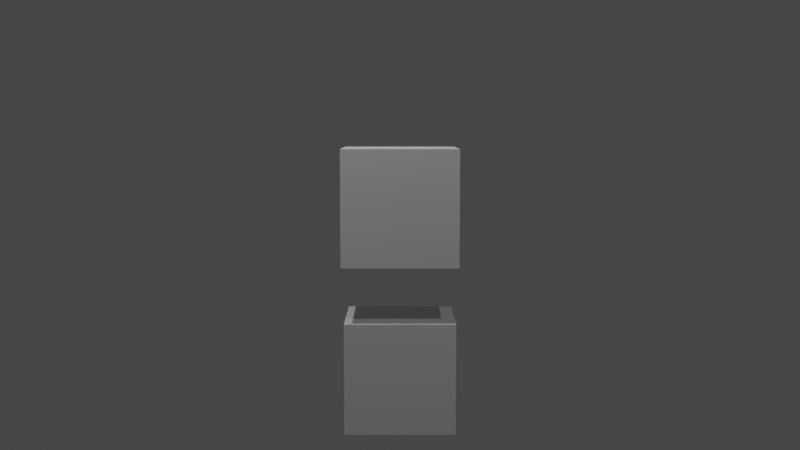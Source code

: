 # Source: 2.blend  (saved by Blender 3.5.10; exported with 4.5.12 LTS)
import bpy
from mathutils import Matrix  # noqa: F401  (used for matrix-valued properties, if any)

bpy.ops.wm.read_factory_settings(use_empty=True)
scene = bpy.context.scene
scene.name = 'Scene'

# ---- collections
col_collection = bpy.data.collections.new('Collection'); scene.collection.children.link(col_collection)

# ---- materials (node trees are filled in below, after node groups)
mat_material = bpy.data.materials.new('Material')
mat_material.alpha_threshold = 0.0
mat_material.use_transparent_shadow = False
mat_material.roughness = 0.5
mat_material.line_color = (0.0, 0.0, 0.0, 1.0)

# ---- material node trees
mat_material.use_nodes = True; mat_material.node_tree.nodes.clear()
_N = mat_material.node_tree.nodes; _L = mat_material.node_tree.links
n0 = _N.new('ShaderNodeOutputMaterial'); n0.name = 'Material Output'; n0.location = (300, 300)
n1 = _N.new('ShaderNodeBsdfPrincipled'); n1.name = 'Principled BSDF'; n1.location = (10, 300)
n1.distribution = 'GGX'
n1.subsurface_method = 'RANDOM_WALK_SKIN'
n1.inputs[3].default_value = 1.45
n1.inputs[27].default_value = (0.0, 0.0, 0.0, 1.0)
n1.inputs[28].default_value = 1.0
_L.new(n1.outputs[0], n0.inputs[0])
n0.is_active_output = True

# ---- world
world_world = bpy.data.worlds.new('World'); scene.world = world_world
world_world.use_nodes = True; world_world.node_tree.nodes.clear()
_N = world_world.node_tree.nodes; _L = world_world.node_tree.links
n0 = _N.new('ShaderNodeOutputWorld'); n0.name = 'World Output'; n0.location = (300, 300)
n1 = _N.new('ShaderNodeBackground'); n1.name = 'Background'; n1.location = (10, 300)
n1.inputs[0].default_value = (0.05088, 0.05088, 0.05088, 1.0)
_L.new(n1.outputs[0], n0.inputs[0])
n0.is_active_output = True
world_world.color = (0.05088, 0.05088, 0.05088)
world_world.use_sun_shadow = False
world_world.sun_shadow_jitter_overblur = 0.0

# ---- cameras
cam_camera = bpy.data.cameras.new('Camera')

# ---- lights
light_spot = bpy.data.lights.new('Spot', 'SPOT')
light_spot.transmission_factor = 0.0
light_spot.energy = 1561.0
light_spot.shadow_soft_size = 0.25
light_spot.shadow_maximum_resolution = 0.006
light_spot.use_absolute_resolution = True
light_spot.spot_blend = 0.7499
light_spot.spot_size = 0.9477
light_spot_001 = bpy.data.lights.new('Spot.001', 'SPOT')
light_spot_001.transmission_factor = 0.0
light_spot_001.energy = 1561.0
light_spot_001.shadow_soft_size = 0.25
light_spot_001.shadow_maximum_resolution = 0.006
light_spot_001.use_absolute_resolution = True
light_spot_001.spot_blend = 0.8485
light_spot_001.spot_size = 0.9477

# ---- meshes
me_cube_002 = bpy.data.meshes.new('Cube.002')
me_cube_002.from_pydata([(1.0, 1.0, 1.0), (1.0, 1.0, -1.0), (1.0, -1.0, 1.0), (1.0, -1.0, -1.0), (-1.0, 1.0, 1.0), (-1.0, 1.0, -1.0), (-1.0, -1.0, 1.0), (-1.0, -1.0, -1.0)], [], [(0, 4, 6, 2), (3, 2, 6, 7), (7, 6, 4, 5), (5, 1, 3, 7), (1, 0, 2, 3), (5, 4, 0, 1)])
_uv = me_cube_002.uv_layers.new(name='UVMap')
_uv.uv.foreach_set('vector', [0.625, 0.5, 0.875, 0.5, 0.875, 0.75, 0.625, 0.75, 0.375, 0.75, 0.625, 0.75, 0.625, 1.0, 0.375, 1.0, 0.375, 0.0, 0.625, 0.0, 0.625, 0.25, 0.375, 0.25, 0.125, 0.5, 0.375, 0.5, 0.375, 0.75, 0.125, 0.75, 0.375, 0.5, 0.625, 0.5, 0.625, 0.75, 0.375, 0.75, 0.375, 0.25, 0.625, 0.25, 0.625, 0.5, 0.375, 0.5])
me_cube_002.materials.append(mat_material)
me_cube_002.use_mirror_vertex_groups = False
me_cube_002.update()
me_cube_009 = bpy.data.meshes.new('Cube.009')
me_cube_009.from_pydata([(-1.0, -1.0, -1.0), (-1.0, -1.0, 1.0), (-1.0, 1.0, -1.0), (-1.0, 1.0, 1.0), (1.0, -1.0, -1.0), (1.0, -1.0, 1.0), (1.0, 1.0, -1.0), (1.0, 1.0, 1.0)], [], [(0, 1, 3, 2), (2, 3, 7, 6), (6, 7, 5, 4), (4, 5, 1, 0), (2, 6, 4, 0), (7, 3, 1, 5)])
_uv = me_cube_009.uv_layers.new(name='UVMap')
_uv.uv.foreach_set('vector', [0.375, 0.0, 0.625, 0.0, 0.625, 0.25, 0.375, 0.25, 0.375, 0.25, 0.625, 0.25, 0.625, 0.5, 0.375, 0.5, 0.375, 0.5, 0.625, 0.5, 0.625, 0.75, 0.375, 0.75, 0.375, 0.75, 0.625, 0.75, 0.625, 1.0, 0.375, 1.0, 0.125, 0.5, 0.375, 0.5, 0.375, 0.75, 0.125, 0.75, 0.625, 0.5, 0.875, 0.5, 0.875, 0.75, 0.625, 0.75])
me_cube_009.update()

# ---- objects
ob_floor = bpy.data.objects.new('Floor', me_cube_002)
ob_spot = bpy.data.objects.new('Spot', light_spot)
ob_camera = bpy.data.objects.new('Camera', cam_camera)
ob_content = bpy.data.objects.new('Content', me_cube_009)
ob_cameratarget = bpy.data.objects.new('CameraTarget', None)
ob_cameratargetdof = bpy.data.objects.new('CameraTargetDof', None)
ob_dustparticles = bpy.data.objects.new('DustParticles', None)
ob_fluidparticles = bpy.data.objects.new('FluidParticles', None)
ob_spot_001 = bpy.data.objects.new('Spot.001', light_spot_001)

# ---- transforms, parenting, visibility, modifiers, constraints
ob_floor.location = (0.0, 0.0, 0.0)
ob_floor.lock_rotations_4d = False
ob_floor.empty_display_type = 'ARROWS'
ob_floor.lineart.crease_threshold = 0.0
ob_spot.location = (-3.074, -2.729, 13.01)
ob_spot.rotation_euler = (0.1261, -0.2763, 0.2844)
ob_spot.scale = (1.116, 1.116, 1.116)
ob_camera.location = (8.171e-18, -20.51, 4.562)
ob_camera.rotation_euler = (1.571, -0.0, 0.0)
_c = ob_camera.constraints.new('TRACK_TO'); _c.name = 'Track To'
_c.target = ob_cameratarget
ob_content.location = (3.768e-17, 0.0, 3.066)
ob_content.scale = (1.051, 1.051, 1.051)
ob_cameratarget.location = (-2.901e-17, 0.002279, 2.689)
ob_cameratargetdof.location = (-6.492e-17, 0.006572, 2.969)
ob_dustparticles.location = (0.0, 0.0, 3.051)
ob_fluidparticles.location = (0.0, 0.0, 2.742)
ob_spot_001.location = (5.887, -11.83, 18.75)
ob_spot_001.rotation_euler = (0.6159, 0.09107, 0.3313)
ob_spot_001.scale = (1.116, 1.116, 1.116)

# ---- collection membership
col_collection.objects.link(ob_floor)
col_collection.objects.link(ob_spot)
col_collection.objects.link(ob_camera)
col_collection.objects.link(ob_content)
col_collection.objects.link(ob_cameratarget)
col_collection.objects.link(ob_cameratargetdof)
col_collection.objects.link(ob_dustparticles)
col_collection.objects.link(ob_fluidparticles)
col_collection.objects.link(ob_spot_001)

# ---- scene / render settings (as saved in the file)
scene.camera = ob_camera
scene.frame_start = 1; scene.frame_end = 250; scene.frame_set(208)
scene.render.engine = 'BLENDER_EEVEE_NEXT'
scene.render.fps = 30
scene.cycles.sampling_pattern = 'TABULATED_SOBOL'
scene.cycles.use_light_tree = False
scene.view_settings.view_transform = 'Filmic'
bpy.context.view_layer.update()
